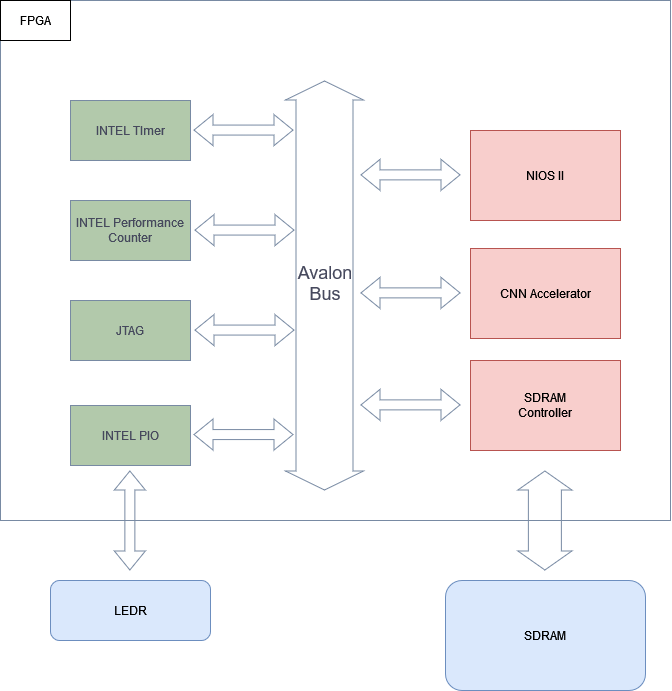

The diagram above was exported from draw.io. Its source (the exported page's mxGraphModel, read from the mxfile embedded in the PNG):
<mxGraphModel dx="1604" dy="1116" grid="1" gridSize="10" guides="1" tooltips="1" connect="1" arrows="1" fold="1" page="1" pageScale="1" pageWidth="827" pageHeight="1169" math="0" shadow="0">
  <root>
    <mxCell id="0" />
    <mxCell id="1" parent="0" />
    <mxCell id="y1cQo8oIk1EGNk9uBRSQ-1" value="" style="rounded=0;whiteSpace=wrap;html=1;fillColor=none;labelBackgroundColor=none;strokeColor=#788AA3;fontColor=#46495D;" vertex="1" parent="1">
      <mxGeometry x="160" y="120" width="670" height="520" as="geometry" />
    </mxCell>
    <mxCell id="y1cQo8oIk1EGNk9uBRSQ-2" value="&lt;div&gt;FPGA&lt;/div&gt;" style="rounded=0;whiteSpace=wrap;html=1;labelBackgroundColor=none;" vertex="1" parent="1">
      <mxGeometry x="160" y="120" width="70" height="40" as="geometry" />
    </mxCell>
    <mxCell id="y1cQo8oIk1EGNk9uBRSQ-3" value="SDRAM" style="rounded=1;whiteSpace=wrap;html=1;labelBackgroundColor=none;fillColor=#dae8fc;strokeColor=#6c8ebf;" vertex="1" parent="1">
      <mxGeometry x="605" y="700" width="200" height="110" as="geometry" />
    </mxCell>
    <mxCell id="y1cQo8oIk1EGNk9uBRSQ-4" value="" style="shape=flexArrow;endArrow=classic;startArrow=classic;html=1;rounded=0;width=57;labelBackgroundColor=none;strokeColor=#788AA3;fontColor=default;" edge="1" parent="1">
      <mxGeometry width="100" height="100" relative="1" as="geometry">
        <mxPoint x="484" y="610" as="sourcePoint" />
        <mxPoint x="484" y="200" as="targetPoint" />
      </mxGeometry>
    </mxCell>
    <mxCell id="y1cQo8oIk1EGNk9uBRSQ-5" value="&lt;font style=&quot;font-size: 18px;&quot;&gt;Avalon Bus&lt;br&gt;&lt;/font&gt;" style="text;html=1;strokeColor=none;fillColor=none;align=center;verticalAlign=middle;whiteSpace=wrap;rounded=0;flipH=1;flipV=1;direction=south;labelBackgroundColor=none;fontColor=#46495D;" vertex="1" parent="1">
      <mxGeometry x="470" y="348" width="30" height="110" as="geometry" />
    </mxCell>
    <mxCell id="y1cQo8oIk1EGNk9uBRSQ-7" value="INTEL TImer" style="rounded=0;whiteSpace=wrap;html=1;labelBackgroundColor=none;fillColor=#B2C9AB;strokeColor=#788AA3;fontColor=#46495D;" vertex="1" parent="1">
      <mxGeometry x="230" y="220" width="120" height="60" as="geometry" />
    </mxCell>
    <mxCell id="y1cQo8oIk1EGNk9uBRSQ-8" value="&lt;div&gt;INTEL Performance&lt;/div&gt;&lt;div&gt;Counter&lt;br&gt;&lt;/div&gt;" style="rounded=0;whiteSpace=wrap;html=1;labelBackgroundColor=none;fillColor=#B2C9AB;strokeColor=#788AA3;fontColor=#46495D;" vertex="1" parent="1">
      <mxGeometry x="230" y="320" width="120" height="60" as="geometry" />
    </mxCell>
    <mxCell id="y1cQo8oIk1EGNk9uBRSQ-10" value="INTEL PIO" style="rounded=0;whiteSpace=wrap;html=1;labelBackgroundColor=none;fillColor=#B2C9AB;strokeColor=#788AA3;fontColor=#46495D;" vertex="1" parent="1">
      <mxGeometry x="230" y="525" width="120" height="60" as="geometry" />
    </mxCell>
    <mxCell id="y1cQo8oIk1EGNk9uBRSQ-11" value="JTAG" style="rounded=0;whiteSpace=wrap;html=1;labelBackgroundColor=none;fillColor=#B2C9AB;strokeColor=#788AA3;fontColor=#46495D;" vertex="1" parent="1">
      <mxGeometry x="230" y="420" width="120" height="60" as="geometry" />
    </mxCell>
    <mxCell id="y1cQo8oIk1EGNk9uBRSQ-12" value="" style="shape=flexArrow;endArrow=classic;startArrow=classic;html=1;rounded=0;labelBackgroundColor=none;strokeColor=#788AA3;fontColor=default;" edge="1" parent="1">
      <mxGeometry width="100" height="100" relative="1" as="geometry">
        <mxPoint x="354" y="449.57" as="sourcePoint" />
        <mxPoint x="454" y="449.57" as="targetPoint" />
      </mxGeometry>
    </mxCell>
    <mxCell id="y1cQo8oIk1EGNk9uBRSQ-13" value="" style="shape=flexArrow;endArrow=classic;startArrow=classic;html=1;rounded=0;labelBackgroundColor=none;strokeColor=#788AA3;fontColor=default;" edge="1" parent="1">
      <mxGeometry width="100" height="100" relative="1" as="geometry">
        <mxPoint x="353" y="554.0699999999999" as="sourcePoint" />
        <mxPoint x="453" y="554.0699999999999" as="targetPoint" />
      </mxGeometry>
    </mxCell>
    <mxCell id="y1cQo8oIk1EGNk9uBRSQ-14" value="" style="shape=flexArrow;endArrow=classic;startArrow=classic;html=1;rounded=0;labelBackgroundColor=none;strokeColor=#788AA3;fontColor=default;" edge="1" parent="1">
      <mxGeometry width="100" height="100" relative="1" as="geometry">
        <mxPoint x="354" y="349.57" as="sourcePoint" />
        <mxPoint x="454" y="349.57" as="targetPoint" />
      </mxGeometry>
    </mxCell>
    <mxCell id="y1cQo8oIk1EGNk9uBRSQ-15" value="" style="shape=flexArrow;endArrow=classic;startArrow=classic;html=1;rounded=0;labelBackgroundColor=none;strokeColor=#788AA3;fontColor=default;" edge="1" parent="1">
      <mxGeometry width="100" height="100" relative="1" as="geometry">
        <mxPoint x="353" y="249.57" as="sourcePoint" />
        <mxPoint x="453" y="249.57" as="targetPoint" />
      </mxGeometry>
    </mxCell>
    <mxCell id="y1cQo8oIk1EGNk9uBRSQ-16" value="NIOS II" style="rounded=0;whiteSpace=wrap;html=1;labelBackgroundColor=none;fillColor=#f8cecc;strokeColor=#b85450;" vertex="1" parent="1">
      <mxGeometry x="630" y="250" width="150" height="90" as="geometry" />
    </mxCell>
    <mxCell id="y1cQo8oIk1EGNk9uBRSQ-18" value="&lt;div&gt;SDRAM&lt;/div&gt;&lt;div&gt;Controller&lt;br&gt;&lt;/div&gt;" style="rounded=0;whiteSpace=wrap;html=1;labelBackgroundColor=none;fillColor=#f8cecc;strokeColor=#b85450;" vertex="1" parent="1">
      <mxGeometry x="630" y="480" width="150" height="90" as="geometry" />
    </mxCell>
    <mxCell id="y1cQo8oIk1EGNk9uBRSQ-19" value="CNN Accelerator" style="rounded=0;whiteSpace=wrap;html=1;labelBackgroundColor=none;fillColor=#f8cecc;strokeColor=#b85450;" vertex="1" parent="1">
      <mxGeometry x="630" y="368" width="150" height="90" as="geometry" />
    </mxCell>
    <mxCell id="y1cQo8oIk1EGNk9uBRSQ-21" value="" style="shape=flexArrow;endArrow=classic;startArrow=classic;html=1;rounded=0;width=33;labelBackgroundColor=none;strokeColor=#788AA3;fontColor=default;" edge="1" parent="1">
      <mxGeometry width="100" height="100" relative="1" as="geometry">
        <mxPoint x="704.38" y="690" as="sourcePoint" />
        <mxPoint x="704.38" y="590" as="targetPoint" />
      </mxGeometry>
    </mxCell>
    <mxCell id="y1cQo8oIk1EGNk9uBRSQ-22" value="" style="shape=flexArrow;endArrow=classic;startArrow=classic;html=1;rounded=0;labelBackgroundColor=none;strokeColor=#788AA3;fontColor=default;" edge="1" parent="1">
      <mxGeometry width="100" height="100" relative="1" as="geometry">
        <mxPoint x="520" y="524.3799999999999" as="sourcePoint" />
        <mxPoint x="620" y="524.3799999999999" as="targetPoint" />
      </mxGeometry>
    </mxCell>
    <mxCell id="y1cQo8oIk1EGNk9uBRSQ-23" value="" style="shape=flexArrow;endArrow=classic;startArrow=classic;html=1;rounded=0;labelBackgroundColor=none;strokeColor=#788AA3;fontColor=default;" edge="1" parent="1">
      <mxGeometry width="100" height="100" relative="1" as="geometry">
        <mxPoint x="520" y="412.3799999999999" as="sourcePoint" />
        <mxPoint x="620" y="412.3799999999999" as="targetPoint" />
      </mxGeometry>
    </mxCell>
    <mxCell id="y1cQo8oIk1EGNk9uBRSQ-24" value="" style="shape=flexArrow;endArrow=classic;startArrow=classic;html=1;rounded=0;labelBackgroundColor=none;strokeColor=#788AA3;fontColor=default;" edge="1" parent="1">
      <mxGeometry width="100" height="100" relative="1" as="geometry">
        <mxPoint x="520" y="294.3799999999999" as="sourcePoint" />
        <mxPoint x="620" y="294.3799999999999" as="targetPoint" />
      </mxGeometry>
    </mxCell>
    <mxCell id="y1cQo8oIk1EGNk9uBRSQ-25" value="LEDR" style="rounded=1;whiteSpace=wrap;html=1;labelBackgroundColor=none;fillColor=#dae8fc;strokeColor=#6c8ebf;" vertex="1" parent="1">
      <mxGeometry x="210" y="700" width="160" height="60" as="geometry" />
    </mxCell>
    <mxCell id="y1cQo8oIk1EGNk9uBRSQ-26" value="" style="shape=flexArrow;endArrow=classic;startArrow=classic;html=1;rounded=0;width=10;labelBackgroundColor=none;strokeColor=#788AA3;fontColor=default;" edge="1" parent="1">
      <mxGeometry width="100" height="100" relative="1" as="geometry">
        <mxPoint x="289.37" y="690" as="sourcePoint" />
        <mxPoint x="289.37" y="590" as="targetPoint" />
      </mxGeometry>
    </mxCell>
  </root>
</mxGraphModel>